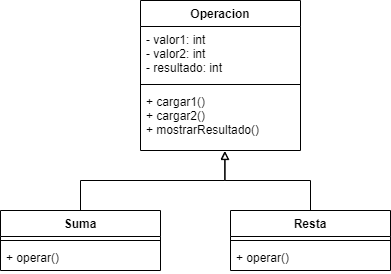

The diagram above was exported from draw.io. Its source (the exported page's mxGraphModel, read from the mxfile embedded in the PNG):
<mxGraphModel dx="473" dy="317" grid="1" gridSize="10" guides="1" tooltips="1" connect="1" arrows="1" fold="1" page="1" pageScale="1" pageWidth="827" pageHeight="1169" math="0" shadow="0">
  <root>
    <mxCell id="0" />
    <mxCell id="1" parent="0" />
    <mxCell id="upNKiENajjITC3i6daY1-9" style="edgeStyle=orthogonalEdgeStyle;rounded=0;orthogonalLoop=1;jettySize=auto;html=1;entryX=0.526;entryY=1.01;entryDx=0;entryDy=0;entryPerimeter=0;endArrow=block;endFill=0;" edge="1" parent="1" source="upNKiENajjITC3i6daY1-5" target="upNKiENajjITC3i6daY1-4">
      <mxGeometry relative="1" as="geometry" />
    </mxCell>
    <mxCell id="upNKiENajjITC3i6daY1-5" value="Suma" style="swimlane;fontStyle=1;align=center;verticalAlign=top;childLayout=stackLayout;horizontal=1;startSize=26;horizontalStack=0;resizeParent=1;resizeParentMax=0;resizeLast=0;collapsible=1;marginBottom=0;" vertex="1" parent="1">
      <mxGeometry x="90" y="280" width="160" height="60" as="geometry" />
    </mxCell>
    <mxCell id="upNKiENajjITC3i6daY1-7" value="" style="line;strokeWidth=1;fillColor=none;align=left;verticalAlign=middle;spacingTop=-1;spacingLeft=3;spacingRight=3;rotatable=0;labelPosition=right;points=[];portConstraint=eastwest;" vertex="1" parent="upNKiENajjITC3i6daY1-5">
      <mxGeometry y="26" width="160" height="8" as="geometry" />
    </mxCell>
    <mxCell id="upNKiENajjITC3i6daY1-8" value="+ operar()" style="text;strokeColor=none;fillColor=none;align=left;verticalAlign=top;spacingLeft=4;spacingRight=4;overflow=hidden;rotatable=0;points=[[0,0.5],[1,0.5]];portConstraint=eastwest;" vertex="1" parent="upNKiENajjITC3i6daY1-5">
      <mxGeometry y="34" width="160" height="26" as="geometry" />
    </mxCell>
    <mxCell id="upNKiENajjITC3i6daY1-1" value="Operacion" style="swimlane;fontStyle=1;align=center;verticalAlign=top;childLayout=stackLayout;horizontal=1;startSize=26;horizontalStack=0;resizeParent=1;resizeParentMax=0;resizeLast=0;collapsible=1;marginBottom=0;" vertex="1" parent="1">
      <mxGeometry x="230" y="70" width="160" height="150" as="geometry" />
    </mxCell>
    <mxCell id="upNKiENajjITC3i6daY1-2" value="- valor1: int&#10;- valor2: int&#10;- resultado: int" style="text;strokeColor=none;fillColor=none;align=left;verticalAlign=top;spacingLeft=4;spacingRight=4;overflow=hidden;rotatable=0;points=[[0,0.5],[1,0.5]];portConstraint=eastwest;" vertex="1" parent="upNKiENajjITC3i6daY1-1">
      <mxGeometry y="26" width="160" height="54" as="geometry" />
    </mxCell>
    <mxCell id="upNKiENajjITC3i6daY1-3" value="" style="line;strokeWidth=1;fillColor=none;align=left;verticalAlign=middle;spacingTop=-1;spacingLeft=3;spacingRight=3;rotatable=0;labelPosition=right;points=[];portConstraint=eastwest;" vertex="1" parent="upNKiENajjITC3i6daY1-1">
      <mxGeometry y="80" width="160" height="8" as="geometry" />
    </mxCell>
    <mxCell id="upNKiENajjITC3i6daY1-4" value="+ cargar1()&#10;+ cargar2()&#10;+ mostrarResultado()" style="text;strokeColor=none;fillColor=none;align=left;verticalAlign=top;spacingLeft=4;spacingRight=4;overflow=hidden;rotatable=0;points=[[0,0.5],[1,0.5]];portConstraint=eastwest;" vertex="1" parent="upNKiENajjITC3i6daY1-1">
      <mxGeometry y="88" width="160" height="62" as="geometry" />
    </mxCell>
    <mxCell id="upNKiENajjITC3i6daY1-14" style="edgeStyle=orthogonalEdgeStyle;rounded=0;orthogonalLoop=1;jettySize=auto;html=1;endArrow=block;endFill=0;entryX=0.529;entryY=1.016;entryDx=0;entryDy=0;entryPerimeter=0;" edge="1" parent="1" source="upNKiENajjITC3i6daY1-10" target="upNKiENajjITC3i6daY1-4">
      <mxGeometry relative="1" as="geometry">
        <mxPoint x="320" y="240" as="targetPoint" />
      </mxGeometry>
    </mxCell>
    <mxCell id="upNKiENajjITC3i6daY1-10" value="Resta" style="swimlane;fontStyle=1;align=center;verticalAlign=top;childLayout=stackLayout;horizontal=1;startSize=26;horizontalStack=0;resizeParent=1;resizeParentMax=0;resizeLast=0;collapsible=1;marginBottom=0;" vertex="1" parent="1">
      <mxGeometry x="320" y="280" width="160" height="60" as="geometry" />
    </mxCell>
    <mxCell id="upNKiENajjITC3i6daY1-11" value="" style="line;strokeWidth=1;fillColor=none;align=left;verticalAlign=middle;spacingTop=-1;spacingLeft=3;spacingRight=3;rotatable=0;labelPosition=right;points=[];portConstraint=eastwest;" vertex="1" parent="upNKiENajjITC3i6daY1-10">
      <mxGeometry y="26" width="160" height="8" as="geometry" />
    </mxCell>
    <mxCell id="upNKiENajjITC3i6daY1-12" value="+ operar()" style="text;strokeColor=none;fillColor=none;align=left;verticalAlign=top;spacingLeft=4;spacingRight=4;overflow=hidden;rotatable=0;points=[[0,0.5],[1,0.5]];portConstraint=eastwest;" vertex="1" parent="upNKiENajjITC3i6daY1-10">
      <mxGeometry y="34" width="160" height="26" as="geometry" />
    </mxCell>
  </root>
</mxGraphModel>